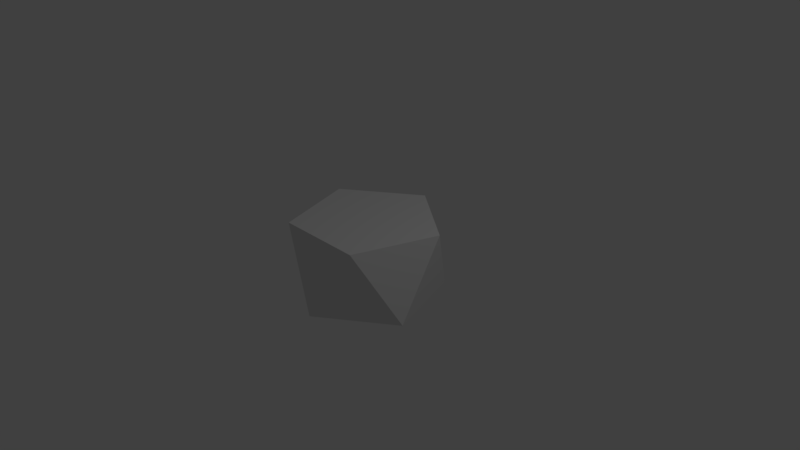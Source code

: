 # Source: pentagonalantiprism.blend  (saved by Blender 2.79.0; exported with 4.5.12 LTS)
import bpy
from mathutils import Matrix  # noqa: F401  (used for matrix-valued properties, if any)

bpy.ops.wm.read_factory_settings(use_empty=True)
scene = bpy.context.scene
scene.name = 'Scene'

# ---- collections
col_collection_1 = bpy.data.collections.new('Collection 1'); scene.collection.children.link(col_collection_1)

# ---- world
world_world = bpy.data.worlds.new('World'); scene.world = world_world
world_world.color = (0.05088, 0.05088, 0.05088)
world_world.use_sun_shadow = False
world_world.sun_shadow_jitter_overblur = 0.0
world_world.cycles.sampling_method = 'MANUAL'

# ---- cameras
cam_camera = bpy.data.cameras.new('Camera')
cam_camera.clip_end = 100.0
cam_camera.lens = 35.0
cam_camera.sensor_width = 32.0
cam_camera.sensor_height = 18.0
cam_camera.ortho_scale = 7.314
cam_camera.dof.focus_distance = 0.0
cam_camera.dof.aperture_fstop = 128.0

# ---- lights
light_lamp = bpy.data.lights.new('Lamp', 'POINT')
light_lamp.transmission_factor = 0.0
light_lamp.cutoff_distance = 30.0
light_lamp.energy = 100.0
light_lamp.shadow_buffer_clip_start = 1.001
light_lamp.shadow_soft_size = 0.1
light_lamp.shadow_maximum_resolution = 0.006
light_lamp.use_absolute_resolution = True

# ---- meshes
me_cylinder = bpy.data.meshes.new('Cylinder')
me_cylinder.from_pydata([(-0.5878, 0.809, -1.0), (0.0, 1.0, 1.0), (0.5878, 0.809, -1.0), (0.9511, 0.309, 1.0), (0.9511, -0.309, -1.0), (0.5878, -0.809, 1.0), (-1.788e-07, -1.0, -1.0), (-0.5878, -0.809, 1.0), (-0.9511, -0.309, -1.0), (-0.9511, 0.309, 1.0)], [], [(3, 1, 9, 7, 5), (0, 2, 4, 6, 8), (5, 4, 3), (4, 2, 3), (3, 2, 1), (2, 0, 1), (1, 0, 9), (0, 8, 9), (9, 8, 7), (8, 6, 7), (7, 6, 5), (4, 5, 6)])
me_cylinder.use_remesh_preserve_volume = False
me_cylinder.use_remesh_preserve_attributes = False
me_cylinder.use_mirror_vertex_groups = False
me_cylinder.update()

# ---- objects
ob_cylinder = bpy.data.objects.new('Cylinder', me_cylinder)
ob_lamp = bpy.data.objects.new('Lamp', light_lamp)
ob_camera = bpy.data.objects.new('Camera', cam_camera)

# ---- transforms, parenting, visibility, modifiers, constraints
ob_cylinder.location = (0.0, 0.0, 0.0)
ob_cylinder.scale = (1.0, 1.0, 0.5106)
ob_cylinder.lineart.crease_threshold = 0.0
ob_lamp.location = (4.076, 1.005, 5.904)
ob_lamp.rotation_euler = (0.6503, 0.05522, 1.866)
ob_lamp.lock_rotations_4d = False
ob_lamp.empty_display_type = 'ARROWS'
ob_lamp.color = (0.0, 0.0, 0.0, 0.0)
ob_lamp.lineart.crease_threshold = 0.0
ob_camera.location = (7.481, -6.508, 5.344)
ob_camera.rotation_euler = (1.109, 0.0, 0.8149)
ob_camera.lock_rotations_4d = False
ob_camera.empty_display_type = 'ARROWS'
ob_camera.color = (0.0, 0.0, 0.0, 0.0)
ob_camera.display_type = 'WIRE'
ob_camera.lineart.crease_threshold = 0.0

# ---- collection membership
col_collection_1.objects.link(ob_cylinder)
col_collection_1.objects.link(ob_lamp)
col_collection_1.objects.link(ob_camera)

# ---- scene / render settings (as saved in the file)
scene.camera = ob_camera
scene.frame_start = 1; scene.frame_end = 250; scene.frame_set(1)
scene.render.engine = 'BLENDER_EEVEE_NEXT'
scene.render.resolution_percentage = 50
scene.render.dither_intensity = 0.0
scene.cycles.use_denoising = False
scene.cycles.samples = 128
scene.cycles.sampling_pattern = 'TABULATED_SOBOL'
scene.cycles.use_adaptive_sampling = False
scene.cycles.use_light_tree = False
scene.cycles.blur_glossy = 0.0
scene.cycles.sample_clamp_indirect = 0.0
scene.view_settings.view_transform = 'Standard'
bpy.context.view_layer.update()
